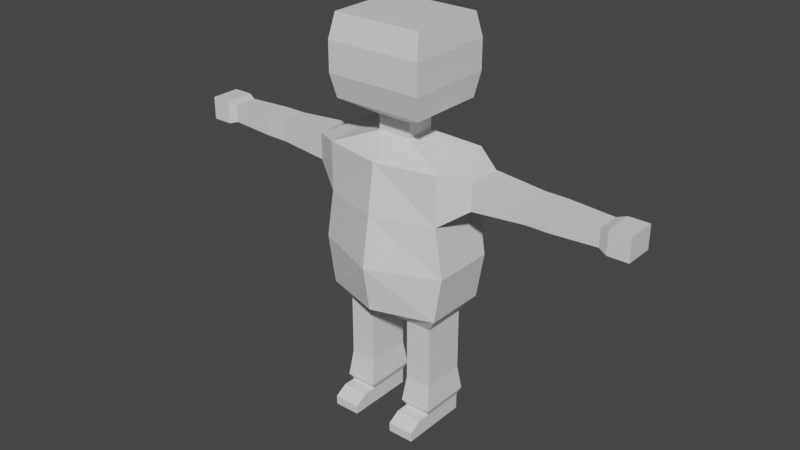 # Source: ActorV1.blend  (saved by Blender 3.4.6; exported with 4.5.12 LTS)
import bpy
from mathutils import Matrix  # noqa: F401  (used for matrix-valued properties, if any)

bpy.ops.wm.read_factory_settings(use_empty=True)
scene = bpy.context.scene
scene.name = 'Scene'

# ---- collections
col_collection = bpy.data.collections.new('Collection'); scene.collection.children.link(col_collection)

# ---- materials (node trees are filled in below, after node groups)
mat_material = bpy.data.materials.new('Material')
mat_material.alpha_threshold = 0.0
mat_material.use_transparent_shadow = False
mat_material.roughness = 0.5
mat_material.line_color = (0.0, 0.0, 0.0, 1.0)

# ---- material node trees
mat_material.use_nodes = True; mat_material.node_tree.nodes.clear()
_N = mat_material.node_tree.nodes; _L = mat_material.node_tree.links
n0 = _N.new('ShaderNodeOutputMaterial'); n0.name = 'Material Output'; n0.location = (300, 300)
n1 = _N.new('ShaderNodeBsdfPrincipled'); n1.name = 'Principled BSDF'; n1.location = (10, 300)
n1.distribution = 'GGX'
n1.subsurface_method = 'RANDOM_WALK_SKIN'
n1.inputs[3].default_value = 1.45
n1.inputs[27].default_value = (0.0, 0.0, 0.0, 1.0)
n1.inputs[28].default_value = 1.0
_L.new(n1.outputs[0], n0.inputs[0])
n0.is_active_output = True

# ---- world
world_world = bpy.data.worlds.new('World'); scene.world = world_world
world_world.use_nodes = True; world_world.node_tree.nodes.clear()
_N = world_world.node_tree.nodes; _L = world_world.node_tree.links
n0 = _N.new('ShaderNodeOutputWorld'); n0.name = 'World Output'; n0.location = (300, 300)
n1 = _N.new('ShaderNodeBackground'); n1.name = 'Background'; n1.location = (10, 300)
n1.inputs[0].default_value = (0.05088, 0.05088, 0.05088, 1.0)
_L.new(n1.outputs[0], n0.inputs[0])
n0.is_active_output = True
world_world.color = (0.05088, 0.05088, 0.05088)
world_world.use_sun_shadow = False
world_world.sun_shadow_jitter_overblur = 0.0

# ---- meshes
me_cube = bpy.data.meshes.new('Cube')
me_cube.from_pydata([(0.34, 0.1814, 1.604), (0.06661, 0.1814, 0.6842), (0.34, -0.1814, 1.566), (0.06661, -0.1814, 0.6842), (0.0, 0.1814, 0.6842), (0.0, -0.2506, 1.566), (0.0, -0.1814, 0.6842), (0.0, 0.2023, 1.604), (0.34, 0.1814, 1.286), (0.3853, 0.1814, 1.005), (0.34, -0.1814, 1.286), (0.3853, -0.1814, 1.005), (0.0, -0.2916, 1.285), (0.0, -0.3377, 1.004), (0.0, 0.2023, 1.286), (0.0, 0.2281, 1.005), (0.34, 0.1814, 0.7399), (0.34, -0.1814, 0.7399), (0.0, -0.2907, 0.7418), (0.0, 0.2281, 0.7399), (0.2701, 0.1265, 0.6408), (0.119, 0.1265, 0.6408), (0.2701, -0.1265, 0.6408), (0.119, -0.1265, 0.6408), (0.2701, 0.1265, 0.4327), (0.119, 0.1265, 0.4327), (0.2701, -0.1265, 0.4327), (0.119, -0.1265, 0.4327), (0.2701, 0.1265, 0.3543), (0.119, 0.1265, 0.3543), (0.2701, -0.1265, 0.3543), (0.119, -0.1265, 0.3543), (0.2701, 0.1265, 0.2835), (0.119, 0.1265, 0.2835), (0.2701, -0.1265, 0.2835), (0.119, -0.1265, 0.2835), (0.2701, 0.1265, 0.09852), (0.119, 0.1265, 0.09852), (0.2701, -0.1265, 0.09852), (0.119, -0.1265, 0.09852), (0.2701, 0.1265, 0.006031), (0.119, 0.1265, 0.006031), (0.2701, -0.1265, 0.006031), (0.119, -0.1265, 0.006031), (0.2701, -0.2033, 0.09852), (0.119, -0.2033, 0.09852), (0.2701, -0.2033, 0.006031), (0.119, -0.2033, 0.006031), (0.2701, -0.2739, 0.05677), (0.119, -0.2739, 0.05677), (0.2701, -0.2739, 0.006031), (0.119, -0.2739, 0.006031), (0.4924, 0.09888, 1.547), (0.4924, -0.09888, 1.547), (0.4924, 0.09888, 1.394), (0.4924, -0.09888, 1.394), (0.793, 0.07731, 1.531), (0.793, -0.07731, 1.531), (0.793, 0.07731, 1.411), (0.793, -0.07731, 1.411), (0.8624, 0.07731, 1.531), (0.8624, -0.07731, 1.531), (0.8624, 0.07731, 1.411), (0.8624, -0.07731, 1.411), (0.9163, 0.07731, 1.531), (0.9163, -0.07731, 1.531), (0.9163, 0.07731, 1.411), (0.9163, -0.07731, 1.411), (1.178, 0.06594, 1.522), (1.178, -0.06594, 1.522), (1.178, 0.06594, 1.42), (1.178, -0.06594, 1.42), (1.228, 0.08465, 1.536), (1.228, -0.08465, 1.536), (1.228, 0.08465, 1.405), (1.228, -0.08465, 1.405), (1.344, 0.08465, 1.536), (1.344, -0.08465, 1.536), (1.344, 0.08465, 1.405), (1.344, -0.08465, 1.405), (0.09729, 0.08487, 1.662), (0.09729, -0.08487, 1.662), (0.0, 0.08487, 1.662), (0.0, -0.08487, 1.662), (0.09729, 0.08487, 1.748), (0.09729, -0.08487, 1.748), (0.0, 0.08487, 1.748), (0.0, -0.08487, 1.748), (0.257, 0.219, 1.832), (0.257, -0.219, 1.832), (0.0, 0.219, 1.832), (0.0, -0.219, 1.832), (0.257, 0.219, 2.271), (0.257, -0.219, 2.271), (0.0, 0.219, 2.271), (0.0, -0.219, 2.271), (0.0, 0.2526, 1.967), (0.0, 0.2526, 2.136), (0.2753, -0.2526, 1.967), (0.2753, -0.2526, 2.136), (0.0, -0.2526, 2.136), (0.0, -0.2526, 1.967), (0.2753, 0.2526, 1.967), (0.2753, 0.2526, 2.136), (0.0, 0.1436, 1.633), (0.2187, 0.1331, 1.633), (0.2187, -0.1331, 1.614), (0.0, -0.1677, 1.614), (0.2845, -0.1507, 0.1368), (0.2845, 0.1507, 0.1368), (0.1046, -0.1507, 0.1368), (0.1046, 0.1507, 0.1368)], [], [(4, 1, 3, 6), (2, 10, 55, 53), (14, 7, 0, 8), (105, 104, 82, 80), (10, 2, 5, 12), (17, 11, 13, 18), (11, 10, 12, 13), (19, 15, 9, 16), (15, 14, 8, 9), (16, 9, 11, 17), (9, 8, 10, 11), (16, 17, 22, 20), (4, 19, 16, 1), (3, 17, 18, 6), (23, 21, 25, 27), (1, 16, 20, 21), (3, 1, 21, 23), (17, 3, 23, 22), (25, 24, 28, 29), (21, 20, 24, 25), (20, 22, 26, 24), (22, 23, 27, 26), (28, 30, 34, 32), (24, 26, 30, 28), (26, 27, 31, 30), (27, 25, 29, 31), (109, 108, 38, 36), (30, 31, 35, 34), (31, 29, 33, 35), (29, 28, 32, 33), (39, 37, 41, 43), (108, 110, 39, 38), (110, 111, 37, 39), (111, 109, 36, 37), (41, 40, 42, 43), (37, 36, 40, 41), (36, 38, 42, 40), (42, 38, 44, 46), (46, 44, 48, 50), (39, 43, 47, 45), (43, 42, 46, 47), (38, 39, 45, 44), (48, 49, 51, 50), (47, 46, 50, 51), (45, 47, 51, 49), (44, 45, 49, 48), (55, 54, 58, 59), (10, 8, 54, 55), (8, 0, 52, 54), (0, 2, 53, 52), (57, 59, 63, 61), (54, 52, 56, 58), (53, 55, 59, 57), (52, 53, 57, 56), (63, 62, 66, 67), (56, 57, 61, 60), (59, 58, 62, 63), (58, 56, 60, 62), (65, 67, 71, 69), (62, 60, 64, 66), (61, 63, 67, 65), (60, 61, 65, 64), (68, 69, 73, 72), (64, 65, 69, 68), (67, 66, 70, 71), (66, 64, 68, 70), (75, 74, 78, 79), (71, 70, 74, 75), (70, 68, 72, 74), (69, 71, 75, 73), (78, 76, 77, 79), (74, 72, 76, 78), (73, 75, 79, 77), (72, 73, 77, 76), (80, 82, 86, 84), (106, 105, 80, 81), (107, 106, 81, 83), (84, 86, 90, 88), (83, 81, 85, 87), (81, 80, 84, 85), (100, 99, 93, 95), (87, 85, 89, 91), (85, 84, 88, 89), (92, 94, 95, 93), (99, 103, 92, 93), (103, 97, 94, 92), (88, 90, 96, 102), (102, 96, 97, 103), (89, 88, 102, 98), (98, 102, 103, 99), (91, 89, 98, 101), (101, 98, 99, 100), (5, 2, 106, 107), (2, 0, 105, 106), (0, 7, 104, 105), (33, 32, 109, 111), (35, 33, 111, 110), (34, 35, 110, 108), (32, 34, 108, 109)])
_uv = me_cube.uv_layers.new(name='UVMap')
_uv.uv.foreach_set('vector', [0.001197, 0.2469, 0.1684, 0.2469, 0.1684, 0.5813, 0.001197, 0.5813, 0.543, 0.5945, 0.3943, 0.5945, 0.3943, 0.5945, 0.543, 0.5945, 0.3912, 0.07979, 0.5027, 0.07979, 0.5027, 0.2469, 0.3912, 0.2469, 0.5027, 0.2469, 0.5027, 0.07979, 0.5027, 0.07979, 0.5027, 0.2469, 0.3943, 0.5945, 0.543, 0.5945, 0.7761, 1.001, 0.3943, 0.6894, 0.1742, 0.5813, 0.2798, 0.5813, 0.2798, 0.7484, 0.1742, 0.7484, 0.2798, 0.5813, 0.3949, 0.5943, 0.3949, 0.7614, 0.2798, 0.7484, 0.1742, 0.07979, 0.2798, 0.07979, 0.2798, 0.2469, 0.1742, 0.2469, 0.2798, 0.07979, 0.3912, 0.07979, 0.3912, 0.2469, 0.2798, 0.2469, 0.1742, 0.2469, 0.2798, 0.2469, 0.2798, 0.5813, 0.1742, 0.5813, 0.2798, 0.2469, 0.3912, 0.2469, 0.3949, 0.5943, 0.2798, 0.5813, 0.1742, 0.2469, 0.1742, 0.5813, 0.1742, 0.5813, 0.1742, 0.2469, 0.1684, 0.07979, 0.1742, 0.07979, 0.1742, 0.2469, 0.1684, 0.2469, 0.1684, 0.5813, 0.1742, 0.5813, 0.1742, 0.7484, 0.1684, 0.7484, 0.1684, 0.5813, 0.1684, 0.2469, 0.1684, 0.2469, 0.1684, 0.5813, 0.1684, 0.2469, 0.1742, 0.2469, 0.1742, 0.2469, 0.1684, 0.2469, 0.1684, 0.5813, 0.1684, 0.2469, 0.1684, 0.2469, 0.1684, 0.5813, 0.1742, 0.5813, 0.1684, 0.5813, 0.1684, 0.5813, 0.1742, 0.5813, 0.1684, 0.2469, 0.1742, 0.2469, 0.1742, 0.2469, 0.1684, 0.2469, 0.1684, 0.2469, 0.1742, 0.2469, 0.1742, 0.2469, 0.1684, 0.2469, 0.1742, 0.2469, 0.1742, 0.5813, 0.1742, 0.5813, 0.1742, 0.2469, 0.1742, 0.5813, 0.1684, 0.5813, 0.1684, 0.5813, 0.1742, 0.5813, 0.1742, 0.2469, 0.1742, 0.5813, 0.1742, 0.5813, 0.1742, 0.2469, 0.1742, 0.2469, 0.1742, 0.5813, 0.1742, 0.5813, 0.1742, 0.2469, 0.1742, 0.5813, 0.1684, 0.5813, 0.1684, 0.5813, 0.1742, 0.5813, 0.1684, 0.5813, 0.1684, 0.2469, 0.1684, 0.2469, 0.1684, 0.5813, 0.1742, 0.2469, 0.1742, 0.5813, 0.1742, 0.5813, 0.1742, 0.2469, 0.1742, 0.5813, 0.1684, 0.5813, 0.1684, 0.5813, 0.1742, 0.5813, 0.1684, 0.5813, 0.1684, 0.2469, 0.1684, 0.2469, 0.1684, 0.5813, 0.1684, 0.2469, 0.1742, 0.2469, 0.1742, 0.2469, 0.1684, 0.2469, 0.1684, 0.5813, 0.1684, 0.2469, 0.1684, 0.2469, 0.1684, 0.5813, 0.1742, 0.5813, 0.1684, 0.5813, 0.1684, 0.5813, 0.1742, 0.5813, 0.1684, 0.5813, 0.1684, 0.2469, 0.1684, 0.2469, 0.1684, 0.5813, 0.1684, 0.2469, 0.1742, 0.2469, 0.1742, 0.2469, 0.1684, 0.2469, 0.1684, 0.2469, 0.1742, 0.2469, 0.1742, 0.5813, 0.1684, 0.5813, 0.1684, 0.2469, 0.1742, 0.2469, 0.1742, 0.2469, 0.1684, 0.2469, 0.1742, 0.2469, 0.1742, 0.5813, 0.1742, 0.5813, 0.1742, 0.2469, 0.1742, 0.5813, 0.1742, 0.5813, 0.1742, 0.5813, 0.1742, 0.5813, 0.1742, 0.5813, 0.1742, 0.5813, 0.1742, 0.5813, 0.1742, 0.5813, 0.1684, 0.5813, 0.1684, 0.5813, 0.1684, 0.5813, 0.1684, 0.5813, 0.1684, 0.5813, 0.1742, 0.5813, 0.1742, 0.5813, 0.1684, 0.5813, 0.1742, 0.5813, 0.1684, 0.5813, 0.1684, 0.5813, 0.1742, 0.5813, 0.1742, 0.5813, 0.1684, 0.5813, 0.1684, 0.5813, 0.1742, 0.5813, 0.1684, 0.5813, 0.1742, 0.5813, 0.1742, 0.5813, 0.1684, 0.5813, 0.1684, 0.5813, 0.1684, 0.5813, 0.1684, 0.5813, 0.1684, 0.5813, 0.1742, 0.5813, 0.1684, 0.5813, 0.1684, 0.5813, 0.1742, 0.5813, 0.3949, 0.5943, 0.3912, 0.2469, 0.3912, 0.2469, 0.3949, 0.5943, 0.3949, 0.5943, 0.3912, 0.2469, 0.3912, 0.2469, 0.3949, 0.5943, 0.3912, 0.2469, 0.5027, 0.2469, 0.5027, 0.2469, 0.3912, 0.2469, 0.5027, 0.2469, 0.5436, 0.5943, 0.5436, 0.5943, 0.5027, 0.2469, 0.543, 0.5945, 0.3943, 0.5945, 0.3943, 0.5945, 0.543, 0.5945, 0.3912, 0.2469, 0.5027, 0.2469, 0.5027, 0.2469, 0.3912, 0.2469, 0.543, 0.5945, 0.3943, 0.5945, 0.3943, 0.5945, 0.543, 0.5945, 0.5027, 0.2469, 0.5436, 0.5943, 0.5436, 0.5943, 0.5027, 0.2469, 0.3949, 0.5943, 0.3912, 0.2469, 0.3912, 0.2469, 0.3949, 0.5943, 0.5027, 0.2469, 0.5436, 0.5943, 0.5436, 0.5943, 0.5027, 0.2469, 0.3949, 0.5943, 0.3912, 0.2469, 0.3912, 0.2469, 0.3949, 0.5943, 0.3912, 0.2469, 0.5027, 0.2469, 0.5027, 0.2469, 0.3912, 0.2469, 0.543, 0.5945, 0.3943, 0.5945, 0.3943, 0.5945, 0.543, 0.5945, 0.3912, 0.2469, 0.5027, 0.2469, 0.5027, 0.2469, 0.3912, 0.2469, 0.543, 0.5945, 0.3943, 0.5945, 0.3943, 0.5945, 0.543, 0.5945, 0.5027, 0.2469, 0.5436, 0.5943, 0.5436, 0.5943, 0.5027, 0.2469, 0.5027, 0.2469, 0.5436, 0.5943, 0.5436, 0.5943, 0.5027, 0.2469, 0.5027, 0.2469, 0.5436, 0.5943, 0.5436, 0.5943, 0.5027, 0.2469, 0.3949, 0.5943, 0.3912, 0.2469, 0.3912, 0.2469, 0.3949, 0.5943, 0.3912, 0.2469, 0.5027, 0.2469, 0.5027, 0.2469, 0.3912, 0.2469, 0.3949, 0.5943, 0.3912, 0.2469, 0.3912, 0.2469, 0.3949, 0.5943, 0.3949, 0.5943, 0.3912, 0.2469, 0.3912, 0.2469, 0.3949, 0.5943, 0.3912, 0.2469, 0.5027, 0.2469, 0.5027, 0.2469, 0.3912, 0.2469, 0.543, 0.5945, 0.3943, 0.5945, 0.3943, 0.5945, 0.543, 0.5945, 0.3912, 0.2469, 0.5027, 0.2469, 0.5436, 0.5943, 0.3949, 0.5943, 0.3912, 0.2469, 0.5027, 0.2469, 0.5027, 0.2469, 0.3912, 0.2469, 0.543, 0.5945, 0.3943, 0.5945, 0.3943, 0.5945, 0.543, 0.5945, 0.5027, 0.2469, 0.5436, 0.5943, 0.5436, 0.5943, 0.5027, 0.2469, 0.5027, 0.2469, 0.5027, 0.07979, 0.5027, 0.07979, 0.5027, 0.2469, 0.5436, 0.5943, 0.5027, 0.2469, 0.5027, 0.2469, 0.5436, 0.5943, 0.7761, 1.001, 0.543, 0.5945, 0.543, 0.5945, 0.7761, 1.001, 0.5027, 0.2469, 0.5027, 0.07979, 0.5027, 0.07979, 0.5027, 0.2469, 0.7761, 1.001, 0.543, 0.5945, 0.543, 0.5945, 0.7761, 1.001, 0.5436, 0.5943, 0.5027, 0.2469, 0.5027, 0.2469, 0.5436, 0.5943, 0.7761, 1.001, 0.543, 0.5945, 0.543, 0.5945, 0.7761, 1.001, 0.7761, 1.001, 0.543, 0.5945, 0.543, 0.5945, 0.7761, 1.001, 0.5436, 0.5943, 0.5027, 0.2469, 0.5027, 0.2469, 0.5436, 0.5943, 0.5027, 0.2469, 0.6698, 0.2469, 0.6698, 0.5813, 0.5436, 0.5943, 0.5436, 0.5943, 0.5027, 0.2469, 0.5027, 0.2469, 0.5436, 0.5943, 0.5027, 0.2469, 0.5027, 0.07979, 0.5027, 0.07979, 0.5027, 0.2469, 0.5027, 0.2469, 0.5027, 0.07979, 0.5027, 0.07979, 0.5027, 0.2469, 0.5027, 0.2469, 0.5027, 0.07979, 0.5027, 0.07979, 0.5027, 0.2469, 0.5436, 0.5943, 0.5027, 0.2469, 0.5027, 0.2469, 0.5436, 0.5943, 0.5436, 0.5943, 0.5027, 0.2469, 0.5027, 0.2469, 0.5436, 0.5943, 0.7761, 1.001, 0.543, 0.5945, 0.543, 0.5945, 0.7761, 1.001, 0.7761, 1.001, 0.543, 0.5945, 0.543, 0.5945, 0.7761, 1.001, 0.7761, 1.001, 0.543, 0.5945, 0.543, 0.5945, 0.7761, 1.001, 0.5436, 0.5943, 0.5027, 0.2469, 0.5027, 0.2469, 0.5436, 0.5943, 0.5027, 0.2469, 0.5027, 0.07979, 0.5027, 0.07979, 0.5027, 0.2469, 0.1684, 0.2469, 0.1742, 0.2469, 0.1742, 0.2469, 0.1684, 0.2469, 0.1684, 0.5813, 0.1684, 0.2469, 0.1684, 0.2469, 0.1684, 0.5813, 0.1742, 0.5813, 0.1684, 0.5813, 0.1684, 0.5813, 0.1742, 0.5813, 0.1742, 0.2469, 0.1742, 0.5813, 0.1742, 0.5813, 0.1742, 0.2469])
me_cube.materials.append(mat_material)
me_cube.use_mirror_vertex_groups = False
me_cube.update()

# ---- objects
ob_cube = bpy.data.objects.new('Cube', me_cube)

# ---- transforms, parenting, visibility, modifiers, constraints
ob_cube.location = (0.0, 0.0, 0.0)
ob_cube.lock_rotations_4d = False
ob_cube.empty_display_type = 'ARROWS'
ob_cube.lineart.crease_threshold = 0.0
_m = ob_cube.modifiers.new('Mirror', 'MIRROR')
_m.use_clip = True

# ---- collection membership
col_collection.objects.link(ob_cube)

# ---- scene / render settings (as saved in the file)
scene.frame_start = 1; scene.frame_end = 250; scene.frame_set(1)
scene.render.engine = 'BLENDER_EEVEE_NEXT'
scene.cycles.sampling_pattern = 'TABULATED_SOBOL'
scene.cycles.use_light_tree = False
scene.view_settings.view_transform = 'Filmic'
bpy.context.view_layer.update()

# ---- added for rendering (the .blend has no active camera and no usable light): camera, sun
cam_auto = bpy.data.cameras.new('AutoCamera')
cam_auto.lens = 50.0
cam_auto.sensor_width = 36.0
cam_auto.clip_end = 1000.0
ob_auto_camera = bpy.data.objects.new('AutoCamera', cam_auto)
scene.collection.objects.link(ob_auto_camera)
ob_auto_camera.location = (3.29812, -4.0003, 3.77725)
ob_auto_camera.rotation_euler = (1.09748, -7.21219e-08, 0.694738)
scene.camera = ob_auto_camera
light_auto_sun = bpy.data.lights.new('AutoSun', 'SUN')
light_auto_sun.energy = 3.0
light_auto_sun.angle = 0.0523599
ob_auto_sun = bpy.data.objects.new('AutoSun', light_auto_sun)
scene.collection.objects.link(ob_auto_sun)
ob_auto_sun.rotation_euler = (0.872665, 0.174533, 0.523599)
bpy.context.view_layer.update()
